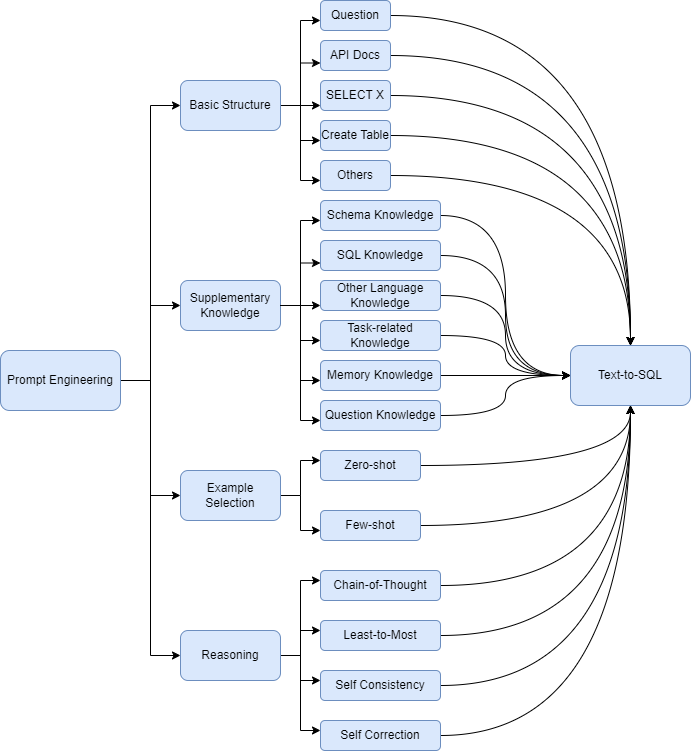

The diagram above was exported from draw.io. Its source (the exported page's mxGraphModel, read from the mxfile embedded in the PNG):
<mxGraphModel dx="1500" dy="883" grid="1" gridSize="10" guides="1" tooltips="1" connect="1" arrows="1" fold="1" page="1" pageScale="1" pageWidth="827" pageHeight="1169" math="0" shadow="0">
  <root>
    <mxCell id="0" />
    <mxCell id="1" parent="0" />
    <mxCell id="jxp9ScXfyi0B96gBQaLs-3" style="edgeStyle=entityRelationEdgeStyle;rounded=0;orthogonalLoop=1;jettySize=auto;html=1;exitX=1;exitY=0.5;exitDx=0;exitDy=0;entryX=0;entryY=0.5;entryDx=0;entryDy=0;" edge="1" parent="1" source="jxp9ScXfyi0B96gBQaLs-1" target="jxp9ScXfyi0B96gBQaLs-8">
      <mxGeometry relative="1" as="geometry">
        <mxPoint x="270" y="150" as="targetPoint" />
        <Array as="points">
          <mxPoint x="270" y="240" />
          <mxPoint x="250" y="150" />
          <mxPoint x="250" y="140" />
        </Array>
      </mxGeometry>
    </mxCell>
    <mxCell id="jxp9ScXfyi0B96gBQaLs-4" style="edgeStyle=entityRelationEdgeStyle;rounded=0;orthogonalLoop=1;jettySize=auto;html=1;exitX=1;exitY=0.5;exitDx=0;exitDy=0;entryX=0;entryY=0.5;entryDx=0;entryDy=0;" edge="1" parent="1" source="jxp9ScXfyi0B96gBQaLs-1" target="jxp9ScXfyi0B96gBQaLs-10">
      <mxGeometry relative="1" as="geometry">
        <mxPoint x="270" y="260" as="targetPoint" />
      </mxGeometry>
    </mxCell>
    <mxCell id="jxp9ScXfyi0B96gBQaLs-6" style="edgeStyle=elbowEdgeStyle;rounded=0;orthogonalLoop=1;jettySize=auto;html=1;exitX=1;exitY=0.5;exitDx=0;exitDy=0;entryX=0;entryY=0.5;entryDx=0;entryDy=0;" edge="1" parent="1" source="jxp9ScXfyi0B96gBQaLs-1" target="jxp9ScXfyi0B96gBQaLs-11">
      <mxGeometry relative="1" as="geometry">
        <mxPoint x="270" y="380" as="targetPoint" />
      </mxGeometry>
    </mxCell>
    <mxCell id="jxp9ScXfyi0B96gBQaLs-7" style="edgeStyle=elbowEdgeStyle;rounded=0;orthogonalLoop=1;jettySize=auto;html=1;exitX=1;exitY=0.5;exitDx=0;exitDy=0;entryX=0;entryY=0.5;entryDx=0;entryDy=0;" edge="1" parent="1" source="jxp9ScXfyi0B96gBQaLs-1" target="jxp9ScXfyi0B96gBQaLs-12">
      <mxGeometry relative="1" as="geometry">
        <mxPoint x="270" y="490" as="targetPoint" />
      </mxGeometry>
    </mxCell>
    <mxCell id="jxp9ScXfyi0B96gBQaLs-1" value="Prompt Engineering" style="rounded=1;whiteSpace=wrap;html=1;fillColor=#dae8fc;strokeColor=#6c8ebf;" vertex="1" parent="1">
      <mxGeometry x="90" y="360" width="120" height="60" as="geometry" />
    </mxCell>
    <mxCell id="jxp9ScXfyi0B96gBQaLs-13" style="edgeStyle=elbowEdgeStyle;rounded=0;orthogonalLoop=1;jettySize=auto;html=1;exitX=1;exitY=0.5;exitDx=0;exitDy=0;" edge="1" parent="1" source="jxp9ScXfyi0B96gBQaLs-8">
      <mxGeometry relative="1" as="geometry">
        <mxPoint x="410" y="30" as="targetPoint" />
      </mxGeometry>
    </mxCell>
    <mxCell id="jxp9ScXfyi0B96gBQaLs-15" style="edgeStyle=elbowEdgeStyle;rounded=0;orthogonalLoop=1;jettySize=auto;html=1;exitX=1;exitY=0.5;exitDx=0;exitDy=0;entryX=0;entryY=0.75;entryDx=0;entryDy=0;" edge="1" parent="1" source="jxp9ScXfyi0B96gBQaLs-8" target="jxp9ScXfyi0B96gBQaLs-16">
      <mxGeometry relative="1" as="geometry">
        <mxPoint x="410" y="80" as="targetPoint" />
      </mxGeometry>
    </mxCell>
    <mxCell id="jxp9ScXfyi0B96gBQaLs-17" style="edgeStyle=elbowEdgeStyle;rounded=0;orthogonalLoop=1;jettySize=auto;html=1;exitX=1;exitY=0.5;exitDx=0;exitDy=0;" edge="1" parent="1" source="jxp9ScXfyi0B96gBQaLs-8">
      <mxGeometry relative="1" as="geometry">
        <mxPoint x="410" y="115" as="targetPoint" />
      </mxGeometry>
    </mxCell>
    <mxCell id="jxp9ScXfyi0B96gBQaLs-19" style="edgeStyle=elbowEdgeStyle;rounded=0;orthogonalLoop=1;jettySize=auto;html=1;exitX=1;exitY=0.5;exitDx=0;exitDy=0;" edge="1" parent="1" source="jxp9ScXfyi0B96gBQaLs-8">
      <mxGeometry relative="1" as="geometry">
        <mxPoint x="410" y="150" as="targetPoint" />
      </mxGeometry>
    </mxCell>
    <mxCell id="jxp9ScXfyi0B96gBQaLs-21" style="edgeStyle=elbowEdgeStyle;rounded=0;orthogonalLoop=1;jettySize=auto;html=1;exitX=1;exitY=0.5;exitDx=0;exitDy=0;" edge="1" parent="1" source="jxp9ScXfyi0B96gBQaLs-8">
      <mxGeometry relative="1" as="geometry">
        <mxPoint x="410" y="190" as="targetPoint" />
      </mxGeometry>
    </mxCell>
    <mxCell id="jxp9ScXfyi0B96gBQaLs-8" value="Basic Structure" style="rounded=1;whiteSpace=wrap;html=1;fillColor=#dae8fc;strokeColor=#6c8ebf;" vertex="1" parent="1">
      <mxGeometry x="270" y="90" width="100" height="50" as="geometry" />
    </mxCell>
    <mxCell id="jxp9ScXfyi0B96gBQaLs-34" style="edgeStyle=elbowEdgeStyle;rounded=0;orthogonalLoop=1;jettySize=auto;html=1;exitX=1;exitY=0.5;exitDx=0;exitDy=0;" edge="1" parent="1" source="jxp9ScXfyi0B96gBQaLs-10">
      <mxGeometry relative="1" as="geometry">
        <mxPoint x="410" y="430" as="targetPoint" />
      </mxGeometry>
    </mxCell>
    <mxCell id="jxp9ScXfyi0B96gBQaLs-10" value="Supplementary Knowledge" style="rounded=1;whiteSpace=wrap;html=1;fillColor=#dae8fc;strokeColor=#6c8ebf;" vertex="1" parent="1">
      <mxGeometry x="270" y="290" width="100" height="50" as="geometry" />
    </mxCell>
    <mxCell id="jxp9ScXfyi0B96gBQaLs-36" style="edgeStyle=elbowEdgeStyle;rounded=0;orthogonalLoop=1;jettySize=auto;html=1;exitX=1;exitY=0.5;exitDx=0;exitDy=0;" edge="1" parent="1" source="jxp9ScXfyi0B96gBQaLs-11">
      <mxGeometry relative="1" as="geometry">
        <mxPoint x="410" y="470" as="targetPoint" />
      </mxGeometry>
    </mxCell>
    <mxCell id="jxp9ScXfyi0B96gBQaLs-37" style="edgeStyle=elbowEdgeStyle;rounded=0;orthogonalLoop=1;jettySize=auto;html=1;exitX=1;exitY=0.5;exitDx=0;exitDy=0;" edge="1" parent="1" source="jxp9ScXfyi0B96gBQaLs-11">
      <mxGeometry relative="1" as="geometry">
        <mxPoint x="410" y="540" as="targetPoint" />
      </mxGeometry>
    </mxCell>
    <mxCell id="jxp9ScXfyi0B96gBQaLs-11" value="Example Selection" style="rounded=1;whiteSpace=wrap;html=1;fillColor=#dae8fc;strokeColor=#6c8ebf;" vertex="1" parent="1">
      <mxGeometry x="270" y="480" width="100" height="50" as="geometry" />
    </mxCell>
    <mxCell id="jxp9ScXfyi0B96gBQaLs-40" style="edgeStyle=elbowEdgeStyle;rounded=0;orthogonalLoop=1;jettySize=auto;html=1;exitX=1;exitY=0.5;exitDx=0;exitDy=0;" edge="1" parent="1" source="jxp9ScXfyi0B96gBQaLs-12">
      <mxGeometry relative="1" as="geometry">
        <mxPoint x="410" y="590" as="targetPoint" />
      </mxGeometry>
    </mxCell>
    <mxCell id="jxp9ScXfyi0B96gBQaLs-41" style="edgeStyle=elbowEdgeStyle;rounded=0;orthogonalLoop=1;jettySize=auto;html=1;exitX=1;exitY=0.5;exitDx=0;exitDy=0;" edge="1" parent="1" source="jxp9ScXfyi0B96gBQaLs-12">
      <mxGeometry relative="1" as="geometry">
        <mxPoint x="410" y="640" as="targetPoint" />
      </mxGeometry>
    </mxCell>
    <mxCell id="jxp9ScXfyi0B96gBQaLs-42" style="edgeStyle=elbowEdgeStyle;rounded=0;orthogonalLoop=1;jettySize=auto;html=1;exitX=1;exitY=0.5;exitDx=0;exitDy=0;" edge="1" parent="1" source="jxp9ScXfyi0B96gBQaLs-12">
      <mxGeometry relative="1" as="geometry">
        <mxPoint x="410" y="690" as="targetPoint" />
      </mxGeometry>
    </mxCell>
    <mxCell id="jxp9ScXfyi0B96gBQaLs-43" style="edgeStyle=elbowEdgeStyle;rounded=0;orthogonalLoop=1;jettySize=auto;html=1;exitX=1;exitY=0.5;exitDx=0;exitDy=0;" edge="1" parent="1" source="jxp9ScXfyi0B96gBQaLs-12">
      <mxGeometry relative="1" as="geometry">
        <mxPoint x="410" y="740" as="targetPoint" />
      </mxGeometry>
    </mxCell>
    <mxCell id="jxp9ScXfyi0B96gBQaLs-12" value="Reasoning" style="rounded=1;whiteSpace=wrap;html=1;fillColor=#dae8fc;strokeColor=#6c8ebf;" vertex="1" parent="1">
      <mxGeometry x="270" y="640" width="100" height="50" as="geometry" />
    </mxCell>
    <mxCell id="jxp9ScXfyi0B96gBQaLs-52" style="edgeStyle=orthogonalEdgeStyle;curved=1;rounded=0;orthogonalLoop=1;jettySize=auto;html=1;exitX=1;exitY=0.5;exitDx=0;exitDy=0;entryX=0.5;entryY=0;entryDx=0;entryDy=0;" edge="1" parent="1" source="jxp9ScXfyi0B96gBQaLs-14" target="jxp9ScXfyi0B96gBQaLs-49">
      <mxGeometry relative="1" as="geometry" />
    </mxCell>
    <mxCell id="jxp9ScXfyi0B96gBQaLs-14" value="Question" style="rounded=1;whiteSpace=wrap;html=1;fillColor=#dae8fc;strokeColor=#6c8ebf;" vertex="1" parent="1">
      <mxGeometry x="410" y="10" width="70" height="30" as="geometry" />
    </mxCell>
    <mxCell id="jxp9ScXfyi0B96gBQaLs-53" style="edgeStyle=orthogonalEdgeStyle;curved=1;rounded=0;orthogonalLoop=1;jettySize=auto;html=1;exitX=1;exitY=0.5;exitDx=0;exitDy=0;entryX=0.5;entryY=0;entryDx=0;entryDy=0;" edge="1" parent="1" source="jxp9ScXfyi0B96gBQaLs-16" target="jxp9ScXfyi0B96gBQaLs-49">
      <mxGeometry relative="1" as="geometry" />
    </mxCell>
    <mxCell id="jxp9ScXfyi0B96gBQaLs-16" value="API Docs" style="rounded=1;whiteSpace=wrap;html=1;fillColor=#dae8fc;strokeColor=#6c8ebf;" vertex="1" parent="1">
      <mxGeometry x="410" y="50" width="70" height="30" as="geometry" />
    </mxCell>
    <mxCell id="jxp9ScXfyi0B96gBQaLs-54" style="edgeStyle=orthogonalEdgeStyle;curved=1;rounded=0;orthogonalLoop=1;jettySize=auto;html=1;exitX=1;exitY=0.5;exitDx=0;exitDy=0;entryX=0.5;entryY=0;entryDx=0;entryDy=0;" edge="1" parent="1" source="jxp9ScXfyi0B96gBQaLs-18" target="jxp9ScXfyi0B96gBQaLs-49">
      <mxGeometry relative="1" as="geometry">
        <mxPoint x="710" y="380" as="targetPoint" />
      </mxGeometry>
    </mxCell>
    <mxCell id="jxp9ScXfyi0B96gBQaLs-18" value="SELECT X" style="rounded=1;whiteSpace=wrap;html=1;fillColor=#dae8fc;strokeColor=#6c8ebf;" vertex="1" parent="1">
      <mxGeometry x="410" y="90" width="70" height="30" as="geometry" />
    </mxCell>
    <mxCell id="jxp9ScXfyi0B96gBQaLs-55" style="edgeStyle=orthogonalEdgeStyle;curved=1;rounded=0;orthogonalLoop=1;jettySize=auto;html=1;exitX=1;exitY=0.5;exitDx=0;exitDy=0;entryX=0.5;entryY=0;entryDx=0;entryDy=0;" edge="1" parent="1" source="jxp9ScXfyi0B96gBQaLs-20" target="jxp9ScXfyi0B96gBQaLs-49">
      <mxGeometry relative="1" as="geometry" />
    </mxCell>
    <mxCell id="jxp9ScXfyi0B96gBQaLs-20" value="Create Table" style="rounded=1;whiteSpace=wrap;html=1;fillColor=#dae8fc;strokeColor=#6c8ebf;" vertex="1" parent="1">
      <mxGeometry x="410" y="130" width="70" height="30" as="geometry" />
    </mxCell>
    <mxCell id="jxp9ScXfyi0B96gBQaLs-56" style="edgeStyle=orthogonalEdgeStyle;curved=1;rounded=0;orthogonalLoop=1;jettySize=auto;html=1;exitX=1;exitY=0.5;exitDx=0;exitDy=0;entryX=0.5;entryY=0;entryDx=0;entryDy=0;" edge="1" parent="1" source="jxp9ScXfyi0B96gBQaLs-22" target="jxp9ScXfyi0B96gBQaLs-49">
      <mxGeometry relative="1" as="geometry">
        <mxPoint x="710" y="360" as="targetPoint" />
      </mxGeometry>
    </mxCell>
    <mxCell id="jxp9ScXfyi0B96gBQaLs-22" value="Others" style="rounded=1;whiteSpace=wrap;html=1;fillColor=#dae8fc;strokeColor=#6c8ebf;" vertex="1" parent="1">
      <mxGeometry x="410" y="170" width="70" height="30" as="geometry" />
    </mxCell>
    <mxCell id="jxp9ScXfyi0B96gBQaLs-23" style="edgeStyle=elbowEdgeStyle;rounded=0;orthogonalLoop=1;jettySize=auto;html=1;exitX=1;exitY=0.5;exitDx=0;exitDy=0;" edge="1" parent="1">
      <mxGeometry relative="1" as="geometry">
        <mxPoint x="410" y="230" as="targetPoint" />
        <mxPoint x="370" y="315" as="sourcePoint" />
      </mxGeometry>
    </mxCell>
    <mxCell id="jxp9ScXfyi0B96gBQaLs-24" style="edgeStyle=elbowEdgeStyle;rounded=0;orthogonalLoop=1;jettySize=auto;html=1;exitX=1;exitY=0.5;exitDx=0;exitDy=0;entryX=0;entryY=0.75;entryDx=0;entryDy=0;" edge="1" parent="1" target="jxp9ScXfyi0B96gBQaLs-29">
      <mxGeometry relative="1" as="geometry">
        <mxPoint x="410" y="280" as="targetPoint" />
        <mxPoint x="370" y="315" as="sourcePoint" />
      </mxGeometry>
    </mxCell>
    <mxCell id="jxp9ScXfyi0B96gBQaLs-25" style="edgeStyle=elbowEdgeStyle;rounded=0;orthogonalLoop=1;jettySize=auto;html=1;exitX=1;exitY=0.5;exitDx=0;exitDy=0;" edge="1" parent="1">
      <mxGeometry relative="1" as="geometry">
        <mxPoint x="410" y="315" as="targetPoint" />
        <mxPoint x="370" y="315" as="sourcePoint" />
      </mxGeometry>
    </mxCell>
    <mxCell id="jxp9ScXfyi0B96gBQaLs-26" style="edgeStyle=elbowEdgeStyle;rounded=0;orthogonalLoop=1;jettySize=auto;html=1;exitX=1;exitY=0.5;exitDx=0;exitDy=0;" edge="1" parent="1">
      <mxGeometry relative="1" as="geometry">
        <mxPoint x="410" y="350" as="targetPoint" />
        <mxPoint x="370" y="315" as="sourcePoint" />
      </mxGeometry>
    </mxCell>
    <mxCell id="jxp9ScXfyi0B96gBQaLs-27" style="edgeStyle=elbowEdgeStyle;rounded=0;orthogonalLoop=1;jettySize=auto;html=1;exitX=1;exitY=0.5;exitDx=0;exitDy=0;" edge="1" parent="1">
      <mxGeometry relative="1" as="geometry">
        <mxPoint x="410" y="390" as="targetPoint" />
        <mxPoint x="370" y="315" as="sourcePoint" />
      </mxGeometry>
    </mxCell>
    <mxCell id="jxp9ScXfyi0B96gBQaLs-65" style="edgeStyle=orthogonalEdgeStyle;curved=1;rounded=0;orthogonalLoop=1;jettySize=auto;html=1;exitX=1;exitY=0.5;exitDx=0;exitDy=0;entryX=0;entryY=0.5;entryDx=0;entryDy=0;" edge="1" parent="1" source="jxp9ScXfyi0B96gBQaLs-28" target="jxp9ScXfyi0B96gBQaLs-49">
      <mxGeometry relative="1" as="geometry" />
    </mxCell>
    <mxCell id="jxp9ScXfyi0B96gBQaLs-28" value="Schema Knowledge" style="rounded=1;whiteSpace=wrap;html=1;fillColor=#dae8fc;strokeColor=#6c8ebf;" vertex="1" parent="1">
      <mxGeometry x="410" y="210" width="120" height="30" as="geometry" />
    </mxCell>
    <mxCell id="jxp9ScXfyi0B96gBQaLs-64" style="edgeStyle=orthogonalEdgeStyle;curved=1;rounded=0;orthogonalLoop=1;jettySize=auto;html=1;exitX=1;exitY=0.5;exitDx=0;exitDy=0;entryX=0;entryY=0.5;entryDx=0;entryDy=0;" edge="1" parent="1" source="jxp9ScXfyi0B96gBQaLs-29" target="jxp9ScXfyi0B96gBQaLs-49">
      <mxGeometry relative="1" as="geometry" />
    </mxCell>
    <mxCell id="jxp9ScXfyi0B96gBQaLs-29" value="SQL Knowledge" style="rounded=1;whiteSpace=wrap;html=1;fillColor=#dae8fc;strokeColor=#6c8ebf;" vertex="1" parent="1">
      <mxGeometry x="410" y="250" width="120" height="30" as="geometry" />
    </mxCell>
    <mxCell id="jxp9ScXfyi0B96gBQaLs-59" style="edgeStyle=orthogonalEdgeStyle;curved=1;rounded=0;orthogonalLoop=1;jettySize=auto;html=1;exitX=1;exitY=0.5;exitDx=0;exitDy=0;entryX=0;entryY=0.5;entryDx=0;entryDy=0;" edge="1" parent="1" source="jxp9ScXfyi0B96gBQaLs-30" target="jxp9ScXfyi0B96gBQaLs-49">
      <mxGeometry relative="1" as="geometry" />
    </mxCell>
    <mxCell id="jxp9ScXfyi0B96gBQaLs-30" value="Other Language Knowledge" style="rounded=1;whiteSpace=wrap;html=1;fillColor=#dae8fc;strokeColor=#6c8ebf;" vertex="1" parent="1">
      <mxGeometry x="410" y="290" width="120" height="30" as="geometry" />
    </mxCell>
    <mxCell id="jxp9ScXfyi0B96gBQaLs-60" style="edgeStyle=orthogonalEdgeStyle;curved=1;rounded=0;orthogonalLoop=1;jettySize=auto;html=1;exitX=1;exitY=0.5;exitDx=0;exitDy=0;entryX=0;entryY=0.5;entryDx=0;entryDy=0;" edge="1" parent="1" source="jxp9ScXfyi0B96gBQaLs-31" target="jxp9ScXfyi0B96gBQaLs-49">
      <mxGeometry relative="1" as="geometry" />
    </mxCell>
    <mxCell id="jxp9ScXfyi0B96gBQaLs-31" value="Task-related Knowledge" style="rounded=1;whiteSpace=wrap;html=1;fillColor=#dae8fc;strokeColor=#6c8ebf;" vertex="1" parent="1">
      <mxGeometry x="410" y="330" width="120" height="30" as="geometry" />
    </mxCell>
    <mxCell id="jxp9ScXfyi0B96gBQaLs-61" style="edgeStyle=orthogonalEdgeStyle;curved=1;rounded=0;orthogonalLoop=1;jettySize=auto;html=1;exitX=1;exitY=0.5;exitDx=0;exitDy=0;entryX=0;entryY=0.5;entryDx=0;entryDy=0;" edge="1" parent="1" source="jxp9ScXfyi0B96gBQaLs-32" target="jxp9ScXfyi0B96gBQaLs-49">
      <mxGeometry relative="1" as="geometry">
        <mxPoint x="650" y="390" as="targetPoint" />
      </mxGeometry>
    </mxCell>
    <mxCell id="jxp9ScXfyi0B96gBQaLs-32" value="Memory Knowledge" style="rounded=1;whiteSpace=wrap;html=1;fillColor=#dae8fc;strokeColor=#6c8ebf;" vertex="1" parent="1">
      <mxGeometry x="410" y="370" width="120" height="30" as="geometry" />
    </mxCell>
    <mxCell id="jxp9ScXfyi0B96gBQaLs-63" style="edgeStyle=orthogonalEdgeStyle;curved=1;rounded=0;orthogonalLoop=1;jettySize=auto;html=1;exitX=1;exitY=0.5;exitDx=0;exitDy=0;entryX=0;entryY=0.5;entryDx=0;entryDy=0;" edge="1" parent="1" source="jxp9ScXfyi0B96gBQaLs-35" target="jxp9ScXfyi0B96gBQaLs-49">
      <mxGeometry relative="1" as="geometry" />
    </mxCell>
    <mxCell id="jxp9ScXfyi0B96gBQaLs-35" value="Question Knowledge" style="rounded=1;whiteSpace=wrap;html=1;fillColor=#dae8fc;strokeColor=#6c8ebf;" vertex="1" parent="1">
      <mxGeometry x="410" y="410" width="120" height="30" as="geometry" />
    </mxCell>
    <mxCell id="jxp9ScXfyi0B96gBQaLs-66" style="edgeStyle=orthogonalEdgeStyle;curved=1;rounded=0;orthogonalLoop=1;jettySize=auto;html=1;exitX=1;exitY=0.5;exitDx=0;exitDy=0;entryX=0.5;entryY=1;entryDx=0;entryDy=0;" edge="1" parent="1" source="jxp9ScXfyi0B96gBQaLs-38" target="jxp9ScXfyi0B96gBQaLs-49">
      <mxGeometry relative="1" as="geometry">
        <mxPoint x="720" y="380" as="targetPoint" />
      </mxGeometry>
    </mxCell>
    <mxCell id="jxp9ScXfyi0B96gBQaLs-38" value="Zero-shot" style="rounded=1;whiteSpace=wrap;html=1;fillColor=#dae8fc;strokeColor=#6c8ebf;" vertex="1" parent="1">
      <mxGeometry x="410" y="460" width="100" height="30" as="geometry" />
    </mxCell>
    <mxCell id="jxp9ScXfyi0B96gBQaLs-67" style="edgeStyle=orthogonalEdgeStyle;curved=1;rounded=0;orthogonalLoop=1;jettySize=auto;html=1;exitX=1;exitY=0.5;exitDx=0;exitDy=0;entryX=0.5;entryY=1;entryDx=0;entryDy=0;" edge="1" parent="1" source="jxp9ScXfyi0B96gBQaLs-39" target="jxp9ScXfyi0B96gBQaLs-49">
      <mxGeometry relative="1" as="geometry">
        <mxPoint x="720" y="380" as="targetPoint" />
      </mxGeometry>
    </mxCell>
    <mxCell id="jxp9ScXfyi0B96gBQaLs-39" value="Few-shot" style="rounded=1;whiteSpace=wrap;html=1;fillColor=#dae8fc;strokeColor=#6c8ebf;" vertex="1" parent="1">
      <mxGeometry x="410" y="520" width="100" height="30" as="geometry" />
    </mxCell>
    <mxCell id="jxp9ScXfyi0B96gBQaLs-68" style="edgeStyle=orthogonalEdgeStyle;curved=1;rounded=0;orthogonalLoop=1;jettySize=auto;html=1;exitX=1;exitY=0.5;exitDx=0;exitDy=0;entryX=0.5;entryY=1;entryDx=0;entryDy=0;" edge="1" parent="1" source="jxp9ScXfyi0B96gBQaLs-44" target="jxp9ScXfyi0B96gBQaLs-49">
      <mxGeometry relative="1" as="geometry" />
    </mxCell>
    <mxCell id="jxp9ScXfyi0B96gBQaLs-44" value="Chain-of-Thought" style="rounded=1;whiteSpace=wrap;html=1;fillColor=#dae8fc;strokeColor=#6c8ebf;" vertex="1" parent="1">
      <mxGeometry x="410" y="580" width="120" height="30" as="geometry" />
    </mxCell>
    <mxCell id="jxp9ScXfyi0B96gBQaLs-69" style="edgeStyle=orthogonalEdgeStyle;curved=1;rounded=0;orthogonalLoop=1;jettySize=auto;html=1;exitX=1;exitY=0.5;exitDx=0;exitDy=0;entryX=0.5;entryY=1;entryDx=0;entryDy=0;" edge="1" parent="1" source="jxp9ScXfyi0B96gBQaLs-45" target="jxp9ScXfyi0B96gBQaLs-49">
      <mxGeometry relative="1" as="geometry">
        <mxPoint x="760" y="420" as="targetPoint" />
      </mxGeometry>
    </mxCell>
    <mxCell id="jxp9ScXfyi0B96gBQaLs-45" value="Least-to-Most" style="rounded=1;whiteSpace=wrap;html=1;fillColor=#dae8fc;strokeColor=#6c8ebf;" vertex="1" parent="1">
      <mxGeometry x="410" y="630" width="120" height="30" as="geometry" />
    </mxCell>
    <mxCell id="jxp9ScXfyi0B96gBQaLs-70" style="edgeStyle=orthogonalEdgeStyle;curved=1;rounded=0;orthogonalLoop=1;jettySize=auto;html=1;exitX=1;exitY=0.5;exitDx=0;exitDy=0;entryX=0.5;entryY=1;entryDx=0;entryDy=0;" edge="1" parent="1" source="jxp9ScXfyi0B96gBQaLs-46" target="jxp9ScXfyi0B96gBQaLs-49">
      <mxGeometry relative="1" as="geometry" />
    </mxCell>
    <mxCell id="jxp9ScXfyi0B96gBQaLs-46" value="Self Consistency" style="rounded=1;whiteSpace=wrap;html=1;fillColor=#dae8fc;strokeColor=#6c8ebf;" vertex="1" parent="1">
      <mxGeometry x="410" y="680" width="120" height="30" as="geometry" />
    </mxCell>
    <mxCell id="jxp9ScXfyi0B96gBQaLs-71" style="edgeStyle=orthogonalEdgeStyle;curved=1;rounded=0;orthogonalLoop=1;jettySize=auto;html=1;exitX=1;exitY=0.5;exitDx=0;exitDy=0;entryX=0.5;entryY=1;entryDx=0;entryDy=0;" edge="1" parent="1" source="jxp9ScXfyi0B96gBQaLs-47" target="jxp9ScXfyi0B96gBQaLs-49">
      <mxGeometry relative="1" as="geometry" />
    </mxCell>
    <mxCell id="jxp9ScXfyi0B96gBQaLs-47" value="Self Correction" style="rounded=1;whiteSpace=wrap;html=1;fillColor=#dae8fc;strokeColor=#6c8ebf;" vertex="1" parent="1">
      <mxGeometry x="410" y="730" width="120" height="30" as="geometry" />
    </mxCell>
    <mxCell id="jxp9ScXfyi0B96gBQaLs-49" value="Text-to-SQL" style="rounded=1;whiteSpace=wrap;html=1;fillColor=#dae8fc;strokeColor=#6c8ebf;" vertex="1" parent="1">
      <mxGeometry x="660" y="355" width="120" height="60" as="geometry" />
    </mxCell>
  </root>
</mxGraphModel>